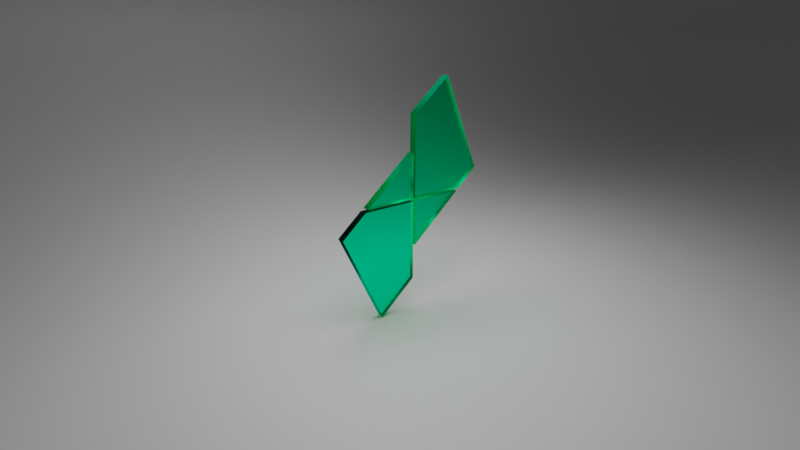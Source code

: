 # Source: metroappsauce.blend  (saved by Blender 2.93.21; exported with 4.5.12 LTS)
import bpy
from mathutils import Matrix  # noqa: F401  (used for matrix-valued properties, if any)

bpy.ops.wm.read_factory_settings(use_empty=True)
scene = bpy.context.scene
scene.name = 'Scene'

# ---- collections
col_collection = bpy.data.collections.new('Collection'); scene.collection.children.link(col_collection)
col_mas_logo_svg = bpy.data.collections.new('mas logo.svg'); scene.collection.children.link(col_mas_logo_svg)

# ---- materials (node trees are filled in below, after node groups)
mat_material_001 = bpy.data.materials.new('Material.001')
mat_lamp_top = bpy.data.materials.new('lamp top')
mat_svgmat_001 = bpy.data.materials.new('SVGMat.001')
mat_svgmat_001.diffuse_color = (0.0009106, 0.3185, 0.2086, 1.0)
mat_svgmat_002 = bpy.data.materials.new('SVGMat.002')
mat_svgmat_002.diffuse_color = (0.0009106, 0.3185, 0.2086, 1.0)
mat_svgmat_003 = bpy.data.materials.new('SVGMat.003')
mat_svgmat_003.diffuse_color = (0.0009106, 0.3185, 0.2086, 1.0)
mat_svgmat_004 = bpy.data.materials.new('SVGMat.004')
mat_svgmat_004.diffuse_color = (0.0009105, 0.3185, 0.2086, 1.0)

# ---- material node trees
mat_material_001.use_nodes = True; mat_material_001.node_tree.nodes.clear()
_N = mat_material_001.node_tree.nodes; _L = mat_material_001.node_tree.links
n0 = _N.new('ShaderNodeBsdfPrincipled'); n0.name = 'Principled BSDF'; n0.location = (10, 300)
n0.distribution = 'GGX'
n0.subsurface_method = 'RANDOM_WALK_SKIN'
n0.inputs[3].default_value = 1.45
n0.inputs[27].default_value = (0.0, 0.0, 0.0, 1.0)
n0.inputs[28].default_value = 1.0
n1 = _N.new('ShaderNodeOutputMaterial'); n1.name = 'Material Output'; n1.location = (300, 300)
_L.new(n0.outputs[0], n1.inputs[0])
n1.is_active_output = True
mat_lamp_top.use_nodes = True; mat_lamp_top.node_tree.nodes.clear()
_N = mat_lamp_top.node_tree.nodes; _L = mat_lamp_top.node_tree.links
n0 = _N.new('ShaderNodeOutputMaterial'); n0.name = 'Material Output'; n0.location = (300, 300)
n1 = _N.new('ShaderNodeEmission'); n1.name = 'Emission'; n1.location = (10, 300)
n1.inputs[1].default_value = 3.0
_L.new(n1.outputs[0], n0.inputs[0])
n0.is_active_output = True
mat_svgmat_001.use_nodes = True; mat_svgmat_001.node_tree.nodes.clear()
_N = mat_svgmat_001.node_tree.nodes; _L = mat_svgmat_001.node_tree.links
n0 = _N.new('ShaderNodeOutputMaterial'); n0.name = 'Material Output'; n0.location = (300, 300)
n1 = _N.new('ShaderNodeBsdfGlass'); n1.name = 'Glass BSDF'; n1.location = (10, 300)
n1.distribution = 'BECKMANN'
n1.inputs[0].default_value = (0.001518, 1.0, 0.6445, 1.0)
n1.inputs[1].default_value = 0.5
n1.inputs[2].default_value = 1.45
_L.new(n1.outputs[0], n0.inputs[0])
n0.is_active_output = True
mat_svgmat_002.use_nodes = True; mat_svgmat_002.node_tree.nodes.clear()
_N = mat_svgmat_002.node_tree.nodes; _L = mat_svgmat_002.node_tree.links
n0 = _N.new('ShaderNodeOutputMaterial'); n0.name = 'Material Output'; n0.location = (300, 300)
n1 = _N.new('ShaderNodeBsdfGlass'); n1.name = 'Glass BSDF'; n1.location = (10, 300)
n1.distribution = 'BECKMANN'
n1.inputs[0].default_value = (0.001518, 1.0, 0.6445, 1.0)
n1.inputs[1].default_value = 0.5
n1.inputs[2].default_value = 1.45
_L.new(n1.outputs[0], n0.inputs[0])
n0.is_active_output = True
mat_svgmat_003.use_nodes = True; mat_svgmat_003.node_tree.nodes.clear()
_N = mat_svgmat_003.node_tree.nodes; _L = mat_svgmat_003.node_tree.links
n0 = _N.new('ShaderNodeOutputMaterial'); n0.name = 'Material Output'; n0.location = (300, 300)
n1 = _N.new('ShaderNodeBsdfGlass'); n1.name = 'Glass BSDF'; n1.location = (10, 300)
n1.distribution = 'BECKMANN'
n1.inputs[0].default_value = (0.001518, 1.0, 0.6445, 1.0)
n1.inputs[1].default_value = 0.5
n1.inputs[2].default_value = 1.45
_L.new(n1.outputs[0], n0.inputs[0])
n0.is_active_output = True
mat_svgmat_004.use_nodes = True; mat_svgmat_004.node_tree.nodes.clear()
_N = mat_svgmat_004.node_tree.nodes; _L = mat_svgmat_004.node_tree.links
n0 = _N.new('ShaderNodeOutputMaterial'); n0.name = 'Material Output'; n0.location = (300, 300)
n1 = _N.new('ShaderNodeBsdfGlass'); n1.name = 'Glass BSDF'; n1.location = (10, 300)
n1.distribution = 'BECKMANN'
n1.inputs[0].default_value = (0.001518, 1.0, 0.6445, 1.0)
n1.inputs[2].default_value = 1.45
_L.new(n1.outputs[0], n0.inputs[0])
n0.is_active_output = True

# ---- world
world_world = bpy.data.worlds.new('World'); scene.world = world_world
world_world.use_nodes = True; world_world.node_tree.nodes.clear()
_N = world_world.node_tree.nodes; _L = world_world.node_tree.links
n0 = _N.new('ShaderNodeOutputWorld'); n0.name = 'World Output'; n0.location = (300, 300)
n1 = _N.new('ShaderNodeBackground'); n1.name = 'Background'; n1.location = (10, 300)
n1.inputs[0].default_value = (0.05088, 0.05088, 0.05088, 1.0)
_L.new(n1.outputs[0], n0.inputs[0])
n0.is_active_output = True
world_world.color = (0.05088, 0.05088, 0.05088)
world_world.use_sun_shadow = False
world_world.sun_shadow_jitter_overblur = 0.0

# ---- cameras
cam_camera_001 = bpy.data.cameras.new('Camera.001')
cam_camera_001.lens = 21.8

# ---- meshes
me_plane = bpy.data.meshes.new('Plane')
me_plane.from_pydata([(-1.0, -1.0, 0.0), (1.0, -1.0, 0.0), (-1.0, 1.0, 0.0), (1.0, 1.0, 0.0), (-1.0, 1.0, 19.27), (1.0, 1.0, 19.27)], [], [(0, 1, 3, 2), (2, 3, 5, 4)])
_uv = me_plane.uv_layers.new(name='UVMap')
_uv.uv.foreach_set('vector', [0.0, 0.0, 1.0, 0.0, 1.0, 1.0, 0.0, 1.0, 0.0, 1.0, 1.0, 1.0, 1.0, 1.0, 0.0, 1.0])
me_plane.materials.append(mat_material_001)
me_plane.use_remesh_fix_poles = True
me_plane.use_remesh_preserve_attributes = False
me_plane.update()
me_plane_001 = bpy.data.meshes.new('Plane.001')
me_plane_001.from_pydata([(-1.0, -1.0, 0.0), (1.0, -1.0, 0.0), (-1.0, 1.0, 0.0), (1.0, 1.0, 0.0)], [], [(0, 1, 3, 2)])
_uv = me_plane_001.uv_layers.new(name='UVMap')
_uv.uv.foreach_set('vector', [0.0, 0.0, 1.0, 0.0, 1.0, 1.0, 0.0, 1.0])
me_plane_001.materials.append(mat_lamp_top)
me_plane_001.use_remesh_fix_poles = True
me_plane_001.use_remesh_preserve_attributes = False
me_plane_001.update()

# ---- curves / text
cu_curve = bpy.data.curves.new('Curve', 'CURVE')
cu_curve.dimensions = '2D'
_sp = cu_curve.splines.new('BEZIER'); _sp.bezier_points.add(2)
_sp.bezier_points.foreach_set('co', [0.3202, 0.3289, 0.0, 0.438, 0.3289, 0.0, 0.3201, 0.2298, 0.0])
_sp.bezier_points.foreach_set('handle_left', [0.3202, 0.2958, 0.0, 0.3987, 0.3289, 0.0, 0.3594, 0.2628, 0.0])
_sp.bezier_points.foreach_set('handle_right', [0.3595, 0.3289, 0.0, 0.3987, 0.2958, 0.0, 0.3201, 0.2628, 0.0])
for _p, _l, _r in zip(_sp.bezier_points, ['VECTOR', 'VECTOR', 'VECTOR'], ['VECTOR', 'VECTOR', 'VECTOR']): _p.handle_left_type = _l; _p.handle_right_type = _r
_sp.use_cyclic_u = True
cu_curve.materials.append(mat_svgmat_001)
cu_curve.extrude = 0.1
cu_curve.fill_mode = 'BOTH'
cu_curve_001 = bpy.data.curves.new('Curve.001', 'CURVE')
cu_curve_001.dimensions = '2D'
_sp = cu_curve_001.splines.new('BEZIER'); _sp.bezier_points.add(2)
_sp.bezier_points.foreach_set('co', [0.315, 0.3338, 0.0, 0.2029, 0.3338, 0.0, 0.3151, 0.4294, 0.0])
_sp.bezier_points.foreach_set('handle_left', [0.3151, 0.3657, 0.0, 0.2403, 0.3338, 0.0, 0.2777, 0.3975, 0.0])
_sp.bezier_points.foreach_set('handle_right', [0.2776, 0.3338, 0.0, 0.2403, 0.3657, 0.0, 0.3151, 0.3975, 0.0])
for _p, _l, _r in zip(_sp.bezier_points, ['VECTOR', 'VECTOR', 'VECTOR'], ['VECTOR', 'VECTOR', 'VECTOR']): _p.handle_left_type = _l; _p.handle_right_type = _r
_sp.use_cyclic_u = True
cu_curve_001.materials.append(mat_svgmat_002)
cu_curve_001.extrude = 0.1
cu_curve_001.fill_mode = 'BOTH'
cu_curve_002 = bpy.data.curves.new('Curve.002', 'CURVE')
cu_curve_002.dimensions = '2D'
_sp = cu_curve_002.splines.new('BEZIER'); _sp.bezier_points.add(4)
_sp.bezier_points.foreach_set('co', [0.4027, 0.5741, 0.0, 0.492, 0.375, 0.0, 0.4431, 0.3338, 0.0, 0.3201, 0.3338, 0.0, 0.3201, 0.5058, 0.0])
_sp.bezier_points.foreach_set('handle_left', [0.3752, 0.5514, 0.0, 0.4622, 0.4414, 0.0, 0.4594, 0.3475, 0.0, 0.3611, 0.3338, 0.0, 0.3201, 0.4485, 0.0])
_sp.bezier_points.foreach_set('handle_right', [0.4325, 0.5078, 0.0, 0.4757, 0.3613, 0.0, 0.4021, 0.3338, 0.0, 0.3201, 0.3911, 0.0, 0.3477, 0.5286, 0.0])
for _p, _l, _r in zip(_sp.bezier_points, ['VECTOR', 'VECTOR', 'VECTOR', 'VECTOR', 'VECTOR'], ['VECTOR', 'VECTOR', 'VECTOR', 'VECTOR', 'VECTOR']): _p.handle_left_type = _l; _p.handle_right_type = _r
_sp.use_cyclic_u = True
cu_curve_002.materials.append(mat_svgmat_003)
cu_curve_002.extrude = 0.1
cu_curve_002.fill_mode = 'BOTH'
cu_curve_003 = bpy.data.curves.new('Curve.003', 'CURVE')
cu_curve_003.dimensions = '2D'
_sp = cu_curve_003.splines.new('BEZIER'); _sp.bezier_points.add(4)
_sp.bezier_points.foreach_set('co', [0.2329, 0.08512, 0.0, 0.1435, 0.2837, 0.0, 0.1965, 0.3289, 0.0, 0.3151, 0.3289, 0.0, 0.3151, 0.1534, 0.0])
_sp.bezier_points.foreach_set('handle_left', [0.2603, 0.1079, 0.0, 0.1733, 0.2175, 0.0, 0.1789, 0.3138, 0.0, 0.2756, 0.3289, 0.0, 0.3151, 0.2119, 0.0])
_sp.bezier_points.foreach_set('handle_right', [0.2031, 0.1513, 0.0, 0.1612, 0.2988, 0.0, 0.2361, 0.3289, 0.0, 0.3151, 0.2704, 0.0, 0.2877, 0.1306, 0.0])
for _p, _l, _r in zip(_sp.bezier_points, ['VECTOR', 'VECTOR', 'VECTOR', 'VECTOR', 'VECTOR'], ['VECTOR', 'VECTOR', 'VECTOR', 'VECTOR', 'VECTOR']): _p.handle_left_type = _l; _p.handle_right_type = _r
_sp.use_cyclic_u = True
cu_curve_003.materials.append(mat_svgmat_004)
cu_curve_003.extrude = 0.1
cu_curve_003.fill_mode = 'BOTH'

# ---- objects
ob_plane = bpy.data.objects.new('Plane', me_plane)
ob_camera = bpy.data.objects.new('Camera', cam_camera_001)
ob_plane_001 = bpy.data.objects.new('Plane.001', me_plane_001)
ob_curve = bpy.data.objects.new('Curve', cu_curve)
ob_curve_001 = bpy.data.objects.new('Curve.001', cu_curve_001)
ob_curve_002 = bpy.data.objects.new('Curve.002', cu_curve_002)
ob_curve_003 = bpy.data.objects.new('Curve.003', cu_curve_003)

# ---- transforms, parenting, visibility, modifiers, constraints
ob_plane.location = (0.0, 0.0, -1.375)
ob_plane.scale = (214.9, 16.53, 1.0)
_m = ob_plane.modifiers.new('Bevel', 'BEVEL')
_m.width = 36.97
_m.width_pct = 36.97
_m.segments = 100
_m.offset_type = 'PERCENT'
ob_camera.location = (-6.832, -8.433, 4.974)
ob_camera.rotation_euler = (1.205, 0.002975, -0.6622)
ob_plane_001.location = (0.0, 0.0, 7.91)
ob_plane_001.scale = (4.281, 4.281, 1.0)
ob_curve.parent = ob_curve_002
ob_curve.matrix_parent_inverse = Matrix(((0.08795, -0.0, 0.0, -0.0), (-0.0, 0.08795, -0.0, 0.0), (0.0, -0.0, 1.0, -0.0), (-0.0, 0.0, -0.0, 1.0)))
ob_curve.location = (0.0, 0.0, 0.0)
ob_curve.scale = (11.37, 11.37, 1.0)
ob_curve_001.parent = ob_curve_002
ob_curve_001.matrix_parent_inverse = Matrix(((0.08795, -0.0, 0.0, -0.0), (-0.0, 0.08795, -0.0, 0.0), (0.0, -0.0, 1.0, -0.0), (-0.0, 0.0, -0.0, 1.0)))
ob_curve_001.location = (0.0, 0.0, 0.0)
ob_curve_001.scale = (11.37, 11.37, 1.0)
ob_curve_002.location = (-3.53, 0.005896, -2.315)
ob_curve_002.rotation_euler = (1.571, -0.0, 0.0)
ob_curve_002.scale = (11.37, 11.37, 1.0)
ob_curve_003.parent = ob_curve_002
ob_curve_003.matrix_parent_inverse = Matrix(((0.08795, -0.0, 0.0, -0.0), (-0.0, 0.08795, -0.0, 0.0), (0.0, -0.0, 1.0, -0.0), (-0.0, 0.0, -0.0, 1.0)))
ob_curve_003.location = (0.0, 0.0, 0.0)
ob_curve_003.scale = (11.37, 11.37, 1.0)

# ---- collection membership
col_collection.objects.link(ob_plane)
col_collection.objects.link(ob_camera)
col_collection.objects.link(ob_plane_001)
col_mas_logo_svg.objects.link(ob_curve)
col_mas_logo_svg.objects.link(ob_curve_001)
col_mas_logo_svg.objects.link(ob_curve_002)
col_mas_logo_svg.objects.link(ob_curve_003)

# ---- scene / render settings (as saved in the file)
scene.camera = ob_camera
scene.frame_start = 1; scene.frame_end = 250; scene.frame_set(0)
scene.render.engine = 'CYCLES'
scene.render.use_border = True
scene.cycles.use_denoising = False
scene.cycles.samples = 128
scene.cycles.sampling_pattern = 'TABULATED_SOBOL'
scene.cycles.use_adaptive_sampling = False
scene.cycles.use_light_tree = False
scene.view_settings.view_transform = 'Filmic'
bpy.context.view_layer.update()
